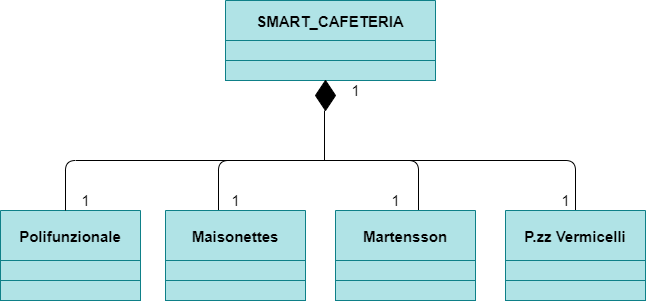

The diagram above was exported from draw.io. Its source (the exported page's mxGraphModel, read from the mxfile embedded in the PNG):
<mxGraphModel dx="1185" dy="685" grid="1" gridSize="10" guides="1" tooltips="1" connect="1" arrows="1" fold="1" page="1" pageScale="1" pageWidth="827" pageHeight="1169" math="0" shadow="0">
  <root>
    <mxCell id="WIyWlLk6GJQsqaUBKTNV-0" />
    <mxCell id="WIyWlLk6GJQsqaUBKTNV-1" parent="WIyWlLk6GJQsqaUBKTNV-0" />
    <mxCell id="zkfFHV4jXpPFQw0GAbJ--0" value="SMART_CAFETERIA" style="swimlane;fontStyle=1;align=center;verticalAlign=middle;childLayout=stackLayout;horizontal=1;startSize=40;horizontalStack=0;resizeParent=1;resizeLast=0;collapsible=1;marginBottom=0;rounded=0;shadow=0;strokeWidth=1;labelBackgroundColor=none;fontSize=15;fillColor=#b0e3e6;strokeColor=#0e8088;" parent="WIyWlLk6GJQsqaUBKTNV-1" vertex="1">
      <mxGeometry x="340" y="20" width="210" height="80" as="geometry">
        <mxRectangle x="230" y="140" width="160" height="26" as="alternateBounds" />
      </mxGeometry>
    </mxCell>
    <mxCell id="wrboyRRPGr6BRCZR65KB-14" value="" style="rounded=0;whiteSpace=wrap;html=1;fillColor=#b0e3e6;strokeColor=#0e8088;" vertex="1" parent="zkfFHV4jXpPFQw0GAbJ--0">
      <mxGeometry y="40" width="210" height="20" as="geometry" />
    </mxCell>
    <mxCell id="wrboyRRPGr6BRCZR65KB-15" value="" style="rounded=0;whiteSpace=wrap;html=1;fillColor=#b0e3e6;strokeColor=#0e8088;" vertex="1" parent="zkfFHV4jXpPFQw0GAbJ--0">
      <mxGeometry y="60" width="210" height="20" as="geometry" />
    </mxCell>
    <mxCell id="HbgeqrJxLOaEAXsUwxn7-18" value="" style="rhombus;whiteSpace=wrap;html=1;fillColor=#000000;" parent="WIyWlLk6GJQsqaUBKTNV-1" vertex="1">
      <mxGeometry x="430" y="100" width="20" height="30" as="geometry" />
    </mxCell>
    <mxCell id="HbgeqrJxLOaEAXsUwxn7-22" value="Polifunzionale" style="swimlane;fontStyle=1;align=center;verticalAlign=middle;childLayout=stackLayout;horizontal=1;startSize=50;horizontalStack=0;resizeParent=1;resizeLast=0;collapsible=1;marginBottom=0;rounded=0;shadow=0;strokeWidth=1;labelBackgroundColor=none;fontSize=15;fillColor=#b0e3e6;strokeColor=#0e8088;" parent="WIyWlLk6GJQsqaUBKTNV-1" vertex="1">
      <mxGeometry x="115" y="230" width="140" height="90" as="geometry">
        <mxRectangle x="230" y="140" width="160" height="26" as="alternateBounds" />
      </mxGeometry>
    </mxCell>
    <mxCell id="wrboyRRPGr6BRCZR65KB-0" value="" style="rounded=0;whiteSpace=wrap;html=1;fillColor=#b0e3e6;strokeColor=#0e8088;" vertex="1" parent="HbgeqrJxLOaEAXsUwxn7-22">
      <mxGeometry y="50" width="140" height="20" as="geometry" />
    </mxCell>
    <mxCell id="wrboyRRPGr6BRCZR65KB-2" value="" style="rounded=0;whiteSpace=wrap;html=1;fillColor=#b0e3e6;strokeColor=#0e8088;" vertex="1" parent="HbgeqrJxLOaEAXsUwxn7-22">
      <mxGeometry y="70" width="140" height="20" as="geometry" />
    </mxCell>
    <mxCell id="HbgeqrJxLOaEAXsUwxn7-27" value="" style="endArrow=none;html=1;fontSize=15;" parent="WIyWlLk6GJQsqaUBKTNV-1" edge="1">
      <mxGeometry width="50" height="50" relative="1" as="geometry">
        <mxPoint x="180" y="230" as="sourcePoint" />
        <mxPoint x="440" y="180" as="targetPoint" />
        <Array as="points">
          <mxPoint x="180" y="180" />
        </Array>
      </mxGeometry>
    </mxCell>
    <mxCell id="HbgeqrJxLOaEAXsUwxn7-28" value="" style="endArrow=none;html=1;fontSize=15;" parent="WIyWlLk6GJQsqaUBKTNV-1" edge="1">
      <mxGeometry width="50" height="50" relative="1" as="geometry">
        <mxPoint x="333" y="229.9999999999999" as="sourcePoint" />
        <mxPoint x="593" y="180" as="targetPoint" />
        <Array as="points">
          <mxPoint x="333" y="180" />
        </Array>
      </mxGeometry>
    </mxCell>
    <mxCell id="HbgeqrJxLOaEAXsUwxn7-29" value="" style="endArrow=none;html=1;fontSize=15;" parent="WIyWlLk6GJQsqaUBKTNV-1" edge="1">
      <mxGeometry width="50" height="50" relative="1" as="geometry">
        <mxPoint x="533" y="229.9999999999999" as="sourcePoint" />
        <mxPoint x="453" y="180" as="targetPoint" />
        <Array as="points">
          <mxPoint x="533" y="180" />
        </Array>
      </mxGeometry>
    </mxCell>
    <mxCell id="HbgeqrJxLOaEAXsUwxn7-30" value="" style="endArrow=none;html=1;fontSize=15;" parent="WIyWlLk6GJQsqaUBKTNV-1" edge="1">
      <mxGeometry width="50" height="50" relative="1" as="geometry">
        <mxPoint x="690" y="229.9999999999999" as="sourcePoint" />
        <mxPoint x="590" y="180" as="targetPoint" />
        <Array as="points">
          <mxPoint x="690" y="180" />
        </Array>
      </mxGeometry>
    </mxCell>
    <mxCell id="HbgeqrJxLOaEAXsUwxn7-31" value="" style="endArrow=none;html=1;fontSize=15;" parent="WIyWlLk6GJQsqaUBKTNV-1" edge="1">
      <mxGeometry width="50" height="50" relative="1" as="geometry">
        <mxPoint x="439" y="180" as="sourcePoint" />
        <mxPoint x="439" y="130" as="targetPoint" />
      </mxGeometry>
    </mxCell>
    <mxCell id="HbgeqrJxLOaEAXsUwxn7-32" value="1" style="text;html=1;align=center;verticalAlign=middle;resizable=0;points=[];autosize=1;strokeColor=none;fontSize=15;" parent="WIyWlLk6GJQsqaUBKTNV-1" vertex="1">
      <mxGeometry x="190" y="210" width="20" height="20" as="geometry" />
    </mxCell>
    <mxCell id="HbgeqrJxLOaEAXsUwxn7-33" value="1" style="text;html=1;align=center;verticalAlign=middle;resizable=0;points=[];autosize=1;strokeColor=none;fontSize=15;" parent="WIyWlLk6GJQsqaUBKTNV-1" vertex="1">
      <mxGeometry x="340" y="210" width="20" height="20" as="geometry" />
    </mxCell>
    <mxCell id="HbgeqrJxLOaEAXsUwxn7-34" value="1" style="text;html=1;align=center;verticalAlign=middle;resizable=0;points=[];autosize=1;strokeColor=none;fontSize=15;" parent="WIyWlLk6GJQsqaUBKTNV-1" vertex="1">
      <mxGeometry x="500" y="210" width="20" height="20" as="geometry" />
    </mxCell>
    <mxCell id="HbgeqrJxLOaEAXsUwxn7-35" value="1" style="text;html=1;align=center;verticalAlign=middle;resizable=0;points=[];autosize=1;strokeColor=none;fontSize=15;" parent="WIyWlLk6GJQsqaUBKTNV-1" vertex="1">
      <mxGeometry x="670" y="210" width="20" height="20" as="geometry" />
    </mxCell>
    <mxCell id="HbgeqrJxLOaEAXsUwxn7-36" value="1" style="text;html=1;align=center;verticalAlign=middle;resizable=0;points=[];autosize=1;strokeColor=none;fontSize=15;" parent="WIyWlLk6GJQsqaUBKTNV-1" vertex="1">
      <mxGeometry x="460" y="100" width="20" height="20" as="geometry" />
    </mxCell>
    <mxCell id="wrboyRRPGr6BRCZR65KB-3" value="Maisonettes" style="swimlane;fontStyle=1;align=center;verticalAlign=middle;childLayout=stackLayout;horizontal=1;startSize=50;horizontalStack=0;resizeParent=1;resizeLast=0;collapsible=1;marginBottom=0;rounded=0;shadow=0;strokeWidth=1;labelBackgroundColor=none;fontSize=15;fillColor=#b0e3e6;strokeColor=#0e8088;" vertex="1" parent="WIyWlLk6GJQsqaUBKTNV-1">
      <mxGeometry x="280" y="230" width="140" height="90" as="geometry">
        <mxRectangle x="230" y="140" width="160" height="26" as="alternateBounds" />
      </mxGeometry>
    </mxCell>
    <mxCell id="wrboyRRPGr6BRCZR65KB-4" value="" style="rounded=0;whiteSpace=wrap;html=1;fillColor=#b0e3e6;strokeColor=#0e8088;" vertex="1" parent="wrboyRRPGr6BRCZR65KB-3">
      <mxGeometry y="50" width="140" height="20" as="geometry" />
    </mxCell>
    <mxCell id="wrboyRRPGr6BRCZR65KB-5" value="" style="rounded=0;whiteSpace=wrap;html=1;fillColor=#b0e3e6;strokeColor=#0e8088;" vertex="1" parent="wrboyRRPGr6BRCZR65KB-3">
      <mxGeometry y="70" width="140" height="20" as="geometry" />
    </mxCell>
    <mxCell id="wrboyRRPGr6BRCZR65KB-6" value="Martensson" style="swimlane;fontStyle=1;align=center;verticalAlign=middle;childLayout=stackLayout;horizontal=1;startSize=50;horizontalStack=0;resizeParent=1;resizeLast=0;collapsible=1;marginBottom=0;rounded=0;shadow=0;strokeWidth=1;labelBackgroundColor=none;fontSize=15;fillColor=#b0e3e6;strokeColor=#0e8088;" vertex="1" parent="WIyWlLk6GJQsqaUBKTNV-1">
      <mxGeometry x="450" y="230" width="140" height="90" as="geometry">
        <mxRectangle x="230" y="140" width="160" height="26" as="alternateBounds" />
      </mxGeometry>
    </mxCell>
    <mxCell id="wrboyRRPGr6BRCZR65KB-7" value="" style="rounded=0;whiteSpace=wrap;html=1;fillColor=#b0e3e6;strokeColor=#0e8088;" vertex="1" parent="wrboyRRPGr6BRCZR65KB-6">
      <mxGeometry y="50" width="140" height="20" as="geometry" />
    </mxCell>
    <mxCell id="wrboyRRPGr6BRCZR65KB-8" value="" style="rounded=0;whiteSpace=wrap;html=1;fillColor=#b0e3e6;strokeColor=#0e8088;" vertex="1" parent="wrboyRRPGr6BRCZR65KB-6">
      <mxGeometry y="70" width="140" height="20" as="geometry" />
    </mxCell>
    <mxCell id="wrboyRRPGr6BRCZR65KB-10" value="P.zz Vermicelli" style="swimlane;fontStyle=1;align=center;verticalAlign=middle;childLayout=stackLayout;horizontal=1;startSize=50;horizontalStack=0;resizeParent=1;resizeLast=0;collapsible=1;marginBottom=0;rounded=0;shadow=0;strokeWidth=1;labelBackgroundColor=none;fontSize=15;fillColor=#b0e3e6;strokeColor=#0e8088;" vertex="1" parent="WIyWlLk6GJQsqaUBKTNV-1">
      <mxGeometry x="620" y="230" width="140" height="90" as="geometry">
        <mxRectangle x="230" y="140" width="160" height="26" as="alternateBounds" />
      </mxGeometry>
    </mxCell>
    <mxCell id="wrboyRRPGr6BRCZR65KB-11" value="" style="rounded=0;whiteSpace=wrap;html=1;fillColor=#b0e3e6;strokeColor=#0e8088;" vertex="1" parent="wrboyRRPGr6BRCZR65KB-10">
      <mxGeometry y="50" width="140" height="20" as="geometry" />
    </mxCell>
    <mxCell id="wrboyRRPGr6BRCZR65KB-12" value="" style="rounded=0;whiteSpace=wrap;html=1;fillColor=#b0e3e6;strokeColor=#0e8088;" vertex="1" parent="wrboyRRPGr6BRCZR65KB-10">
      <mxGeometry y="70" width="140" height="20" as="geometry" />
    </mxCell>
    <mxCell id="wrboyRRPGr6BRCZR65KB-13" value="" style="rounded=0;whiteSpace=wrap;html=1;fillColor=#b0e3e6;strokeColor=#0e8088;" vertex="1" parent="WIyWlLk6GJQsqaUBKTNV-1">
      <mxGeometry x="340" y="60" width="210" height="20" as="geometry" />
    </mxCell>
  </root>
</mxGraphModel>